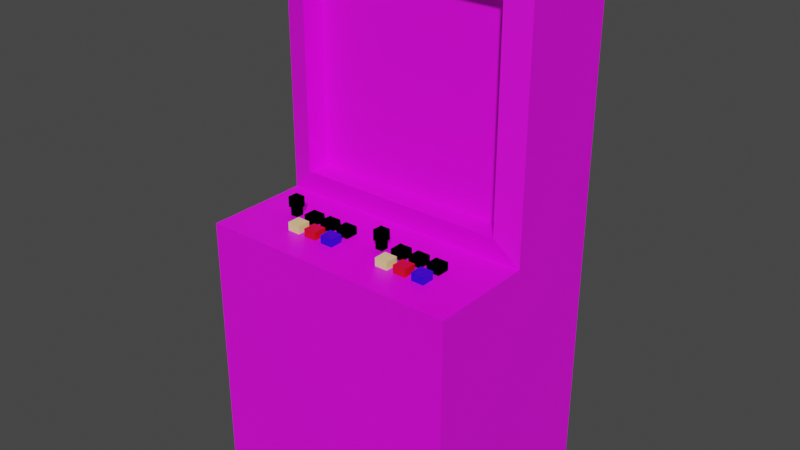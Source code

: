 # Source: Ex01-01_final.blend  (saved by Blender 2.83.18; exported with 4.5.12 LTS)
import bpy
from mathutils import Matrix  # noqa: F401  (used for matrix-valued properties, if any)

bpy.ops.wm.read_factory_settings(use_empty=True)
scene = bpy.context.scene
scene.name = 'Scene'

# ---- collections
col_collection = bpy.data.collections.new('Collection'); scene.collection.children.link(col_collection)

# ---- images (referenced by path relative to the original .blend; pixels are not part of the script)
import os
ASSET_DIR = os.environ.get("B2B_ASSET_DIR", "")  # directory of the original .blend (textures are referenced by path, not embedded)
HERE = os.path.dirname(os.path.abspath(__file__))  # packed textures are extracted next to this script under _unpacked/

def load_image(name, relpath, width, height, colorspace="sRGB"):
    """Load a texture the original file referenced (path relative to the .blend, or extracted next to this script)."""
    p = next((c for c in (os.path.join(HERE, relpath), os.path.join(ASSET_DIR, relpath)) if relpath and os.path.exists(c)), "")
    if p:
        img = bpy.data.images.load(p, check_existing=True)
        img.name = name
    else:  # same state as the original file: an image datablock whose file is absent (Cycles renders it pink)
        img = bpy.data.images.new(name, width, height)
        img.source = "FILE"
        img.filepath = "//" + (relpath or name)
    img.colorspace_settings.name = colorspace
    return img
img_ex01_texture_png = load_image('Ex01_texture.png', 'Ex01_texture.png', 1024, 1024, 'sRGB')

# ---- materials (node trees are filled in below, after node groups)
mat_cabinetcase = bpy.data.materials.new('CabinetCase')
mat_cabinetcase.use_transparent_shadow = False
mat_black = bpy.data.materials.new('Black')
mat_black.use_transparent_shadow = False
mat_red = bpy.data.materials.new('Red')
mat_red.use_transparent_shadow = False
mat_yellow = bpy.data.materials.new('Yellow')
mat_yellow.use_transparent_shadow = False
mat_blue = bpy.data.materials.new('Blue')
mat_blue.use_transparent_shadow = False

# ---- material node trees
mat_cabinetcase.use_nodes = True; mat_cabinetcase.node_tree.nodes.clear()
_N = mat_cabinetcase.node_tree.nodes; _L = mat_cabinetcase.node_tree.links
n0 = _N.new('ShaderNodeBsdfPrincipled'); n0.name = 'Principled BSDF'; n0.location = (10, 300)
n0.distribution = 'GGX'
n0.subsurface_method = 'BURLEY'
n0.inputs[3].default_value = 1.45
n0.inputs[27].default_value = (0.0, 0.0, 0.0, 1.0)
n0.inputs[28].default_value = 1.0
n1 = _N.new('ShaderNodeOutputMaterial'); n1.name = 'Material Output'; n1.location = (300, 300)
n2 = _N.new('ShaderNodeTexImage'); n2.name = 'Image Texture'; n2.location = (-280, 270)
n2.image = img_ex01_texture_png
_L.new(n0.outputs[0], n1.inputs[0])
_L.new(n2.outputs[0], n0.inputs[0])
n1.is_active_output = True
mat_black.use_nodes = True; mat_black.node_tree.nodes.clear()
_N = mat_black.node_tree.nodes; _L = mat_black.node_tree.links
n0 = _N.new('ShaderNodeBsdfPrincipled'); n0.name = 'Principled BSDF'; n0.location = (10, 300)
n0.distribution = 'GGX'
n0.subsurface_method = 'BURLEY'
n0.inputs[0].default_value = (0.0, 0.0, 0.0, 1.0)
n0.inputs[3].default_value = 1.45
n0.inputs[27].default_value = (0.0, 0.0, 0.0, 1.0)
n0.inputs[28].default_value = 1.0
n1 = _N.new('ShaderNodeOutputMaterial'); n1.name = 'Material Output'; n1.location = (300, 300)
_L.new(n0.outputs[0], n1.inputs[0])
n1.is_active_output = True
mat_red.use_nodes = True; mat_red.node_tree.nodes.clear()
_N = mat_red.node_tree.nodes; _L = mat_red.node_tree.links
n0 = _N.new('ShaderNodeBsdfPrincipled'); n0.name = 'Principled BSDF'; n0.location = (10, 300)
n0.distribution = 'GGX'
n0.subsurface_method = 'BURLEY'
n0.inputs[0].default_value = (0.8, 0.002327, 0.0, 1.0)
n0.inputs[3].default_value = 1.45
n0.inputs[27].default_value = (0.0, 0.0, 0.0, 1.0)
n0.inputs[28].default_value = 1.0
n1 = _N.new('ShaderNodeOutputMaterial'); n1.name = 'Material Output'; n1.location = (300, 300)
_L.new(n0.outputs[0], n1.inputs[0])
n1.is_active_output = True
mat_yellow.use_nodes = True; mat_yellow.node_tree.nodes.clear()
_N = mat_yellow.node_tree.nodes; _L = mat_yellow.node_tree.links
n0 = _N.new('ShaderNodeBsdfPrincipled'); n0.name = 'Principled BSDF'; n0.location = (10, 300)
n0.distribution = 'GGX'
n0.subsurface_method = 'BURLEY'
n0.inputs[0].default_value = (0.8, 0.7369, 0.2493, 1.0)
n0.inputs[3].default_value = 1.45
n0.inputs[27].default_value = (0.0, 0.0, 0.0, 1.0)
n0.inputs[28].default_value = 1.0
n1 = _N.new('ShaderNodeOutputMaterial'); n1.name = 'Material Output'; n1.location = (300, 300)
_L.new(n0.outputs[0], n1.inputs[0])
n1.is_active_output = True
mat_blue.use_nodes = True; mat_blue.node_tree.nodes.clear()
_N = mat_blue.node_tree.nodes; _L = mat_blue.node_tree.links
n0 = _N.new('ShaderNodeBsdfPrincipled'); n0.name = 'Principled BSDF'; n0.location = (10, 300)
n0.distribution = 'GGX'
n0.subsurface_method = 'BURLEY'
n0.inputs[0].default_value = (0.005587, 0.0, 0.8, 1.0)
n0.inputs[3].default_value = 1.45
n0.inputs[27].default_value = (0.0, 0.0, 0.0, 1.0)
n0.inputs[28].default_value = 1.0
n1 = _N.new('ShaderNodeOutputMaterial'); n1.name = 'Material Output'; n1.location = (300, 300)
_L.new(n0.outputs[0], n1.inputs[0])
n1.is_active_output = True

# ---- world
world_world = bpy.data.worlds.new('World'); scene.world = world_world
world_world.use_nodes = True; world_world.node_tree.nodes.clear()
_N = world_world.node_tree.nodes; _L = world_world.node_tree.links
n0 = _N.new('ShaderNodeOutputWorld'); n0.name = 'World Output'; n0.location = (300, 300)
n1 = _N.new('ShaderNodeBackground'); n1.name = 'Background'; n1.location = (10, 300)
n1.inputs[0].default_value = (0.05088, 0.05088, 0.05088, 1.0)
_L.new(n1.outputs[0], n0.inputs[0])
n0.is_active_output = True
world_world.color = (0.05088, 0.05088, 0.05088)
world_world.use_sun_shadow = False
world_world.sun_shadow_jitter_overblur = 0.0

# ---- meshes
me_cube_002 = bpy.data.meshes.new('Cube.002')
me_cube_002.from_pydata([(-0.5, -0.4, -0.5), (-0.5, -0.4, 0.5), (-0.5, 0.4, -0.5), (-0.5, 0.4, 0.5), (0.5, -0.4, -0.5), (0.5, -0.4, 0.5), (0.5, 0.4, -0.5), (0.5, 0.4, 0.5), (-0.5, 0.0, -0.5), (-0.5, 0.0, 0.5), (0.5, 0.0, -0.5), (0.5, 0.0, 0.5), (0.4069, -0.0216, 0.5931), (-0.4069, -0.0216, 0.5931), (0.5, 0.0, 1.5), (0.5, 0.4, 1.5), (-0.5, 0.4, 1.5), (-0.5, 0.0, 1.5), (0.4069, -0.0216, 1.407), (-0.4069, -0.0216, 1.407), (0.4069, 0.06997, 0.5931), (0.4069, 0.06997, 1.407), (-0.4069, 0.06997, 1.407), (-0.4069, 0.06997, 0.5931)], [], [(8, 9, 3, 2), (2, 3, 7, 6), (10, 11, 5, 4), (4, 5, 1, 0), (8, 10, 4, 0), (11, 9, 1, 5), (11, 7, 15, 14), (2, 6, 10, 8), (6, 7, 11, 10), (0, 1, 9, 8), (9, 11, 12, 13), (17, 14, 15, 16), (17, 9, 13, 19), (14, 17, 19, 18), (11, 14, 18, 12), (7, 3, 16, 15), (19, 13, 23, 22), (3, 9, 17, 16), (23, 20, 21, 22), (18, 19, 22, 21), (13, 12, 20, 23), (12, 18, 21, 20)])
_uv = me_cube_002.uv_layers.new(name='UVMap')
_uv.uv.foreach_set('vector', [0.7231, 0.01787, 0.7231, 0.3108, 0.6059, 0.3108, 0.6059, 0.01787, 0.2929, 0.0, 0.2929, 0.2929, 0.0, 0.2929, -2.98e-08, 0.0, 0.5548, 0.004255, 0.5548, 0.2972, 0.672, 0.2972, 0.672, 0.004255, 0.9863, 0.3107, 0.9863, 0.55, 0.747, 0.55, 0.747, 0.3107, 0.01329, 0.1962, 0.3062, 0.1962, 0.3062, 0.3134, 0.01329, 0.3134, 0.1716, 0.8749, 0.4645, 0.8749, 0.4645, 0.9921, 0.1716, 0.9921, 0.5548, 0.2972, 0.4376, 0.2972, 0.4376, 0.5901, 0.5548, 0.5901, 0.01329, 0.07902, 0.3062, 0.07902, 0.3062, 0.1962, 0.01329, 0.1962, 0.4376, 0.004255, 0.4376, 0.2972, 0.5548, 0.2972, 0.5548, 0.004255, 0.8403, 0.01787, 0.8403, 0.3108, 0.7231, 0.3108, 0.7231, 0.01787, 0.2137, 0.9856, 0.01814, 0.9856, 0.03635, 0.9674, 0.1955, 0.9674, 0.008546, 0.01966, 0.3015, 0.01966, 0.3015, 0.1368, 0.008546, 0.1368, 0.2137, 0.79, 0.2137, 0.9856, 0.1955, 0.9674, 0.1955, 0.8082, 0.01814, 0.79, 0.2137, 0.79, 0.1955, 0.8082, 0.03635, 0.8082, 0.01814, 0.9856, 0.01814, 0.79, 0.03635, 0.8082, 0.03635, 0.9674, 0.0, 0.2929, 0.2929, 0.2929, 0.2929, 0.5859, 2.98e-08, 0.5859, 0.2666, 0.8383, 0.2666, 0.6903, 0.2832, 0.6903, 0.2832, 0.8383, 0.6059, 0.3108, 0.7231, 0.3108, 0.7231, 0.6037, 0.6059, 0.6037, 0.9089, 0.9318, 0.6705, 0.9318, 0.6705, 0.6934, 0.9089, 0.6934, 0.2349, 0.6872, 0.2349, 0.8352, 0.2182, 0.8352, 0.2182, 0.6872, 0.2349, 0.8352, 0.2349, 0.6872, 0.2515, 0.6872, 0.2515, 0.8352, 0.2016, 0.8352, 0.2016, 0.6872, 0.2182, 0.6872, 0.2182, 0.8352])
me_cube_002.materials.append(mat_cabinetcase)
me_cube_002.use_remesh_fix_poles = True
me_cube_002.use_remesh_preserve_attributes = False
me_cube_002.use_mirror_vertex_groups = False
me_cube_002.update()
me_cube_003 = bpy.data.meshes.new('Cube.003')
me_cube_003.from_pydata([(0.1666, -0.05, -0.05), (0.1666, -0.05, 0.05), (0.1666, 0.05, -0.05), (0.1666, 0.05, 0.05), (0.2666, -0.05, -0.05), (0.2666, -0.05, 0.05), (0.2666, 0.05, -0.05), (0.2666, 0.05, 0.05), (0.1666, -0.05, -0.05), (0.1666, -0.05, 0.05), (0.1666, 0.05, -0.05), (0.1666, 0.05, 0.05), (0.2666, -0.05, -0.05), (0.2666, -0.05, 0.05), (0.2666, 0.05, -0.05), (0.2666, 0.05, 0.05), (0.1666, -0.2066, -0.05), (0.1666, -0.2066, 0.05), (0.1666, -0.1066, -0.05), (0.1666, -0.1066, 0.05), (0.2666, -0.2066, -0.05), (0.2666, -0.2066, 0.05), (0.2666, -0.1066, -0.05), (0.2666, -0.1066, 0.05), (0.3166, -0.05, -0.05), (0.3166, -0.05, 0.05), (0.3166, 0.05, -0.05), (0.3166, 0.05, 0.05), (0.4166, -0.05, -0.05), (0.4166, -0.05, 0.05), (0.4166, 0.05, -0.05), (0.4166, 0.05, 0.05), (0.3166, -0.05, -0.05), (0.3166, -0.05, 0.05), (0.3166, 0.05, -0.05), (0.3166, 0.05, 0.05), (0.4166, -0.05, -0.05), (0.4166, -0.05, 0.05), (0.4166, 0.05, -0.05), (0.4166, 0.05, 0.05), (0.3166, -0.2066, -0.05), (0.3166, -0.2066, 0.05), (0.3166, -0.1066, -0.05), (0.3166, -0.1066, 0.05), (0.4166, -0.2066, -0.05), (0.4166, -0.2066, 0.05), (0.4166, -0.1066, -0.05), (0.4166, -0.1066, 0.05), (0.4666, -0.05, -0.05), (0.4666, -0.05, 0.05), (0.4666, 0.05, -0.05), (0.4666, 0.05, 0.05), (0.5666, -0.05, -0.05), (0.5666, -0.05, 0.05), (0.5666, 0.05, -0.05), (0.5666, 0.05, 0.05), (0.4666, -0.05, -0.05), (0.4666, -0.05, 0.05), (0.4666, 0.05, -0.05), (0.4666, 0.05, 0.05), (0.5666, -0.05, -0.05), (0.5666, -0.05, 0.05), (0.5666, 0.05, -0.05), (0.5666, 0.05, 0.05), (0.4666, -0.2066, -0.05), (0.4666, -0.2066, 0.05), (0.4666, -0.1066, -0.05), (0.4666, -0.1066, 0.05), (0.5666, -0.2066, -0.05), (0.5666, -0.2066, 0.05), (0.5666, -0.1066, -0.05), (0.5666, -0.1066, 0.05), (0.01557, -0.03, -0.1), (0.01557, 0.03, -0.1), (0.07557, -0.03, -0.1), (0.07557, 0.03, -0.1), (0.005568, -0.04, 0.05445), (0.005568, -0.04, 0.1345), (0.005568, 0.04, 0.05445), (0.005568, 0.04, 0.1345), (0.08557, -0.04, 0.05445), (0.08557, -0.04, 0.1345), (0.08557, 0.04, 0.05445), (0.08557, 0.04, 0.1345), (0.01557, -0.03, 0.05445), (0.01557, -0.03, 0.05445), (0.01557, 0.03, 0.05445), (0.01557, 0.03, 0.05445), (0.07557, -0.03, 0.05445), (0.07557, -0.03, 0.05445), (0.07557, 0.03, 0.05445), (0.07557, 0.03, 0.05445), (0.07557, -0.03, -0.1), (0.07557, 0.03, -0.1), (0.01557, -0.03, -0.1), (0.01557, 0.03, -0.1), (0.08557, -0.04, 0.05445), (0.08557, -0.04, 0.1345), (0.08557, 0.04, 0.05445), (0.08557, 0.04, 0.1345), (0.005568, -0.04, 0.05445), (0.005568, -0.04, 0.1345), (0.005568, 0.04, 0.05445), (0.005568, 0.04, 0.1345), (0.07557, -0.03, 0.05445), (0.07557, -0.03, 0.05445), (0.07557, 0.03, 0.05445), (0.07557, 0.03, 0.05445), (0.01557, -0.03, 0.05445), (0.01557, -0.03, 0.05445), (0.01557, 0.03, 0.05445), (0.01557, 0.03, 0.05445)], [], [(0, 1, 3, 2), (2, 3, 7, 6), (6, 7, 5, 4), (4, 5, 1, 0), (2, 6, 4, 0), (7, 3, 1, 5), (8, 9, 11, 10), (10, 11, 15, 14), (14, 15, 13, 12), (12, 13, 9, 8), (10, 14, 12, 8), (15, 11, 9, 13), (16, 17, 19, 18), (18, 19, 23, 22), (22, 23, 21, 20), (20, 21, 17, 16), (18, 22, 20, 16), (23, 19, 17, 21), (24, 25, 27, 26), (26, 27, 31, 30), (30, 31, 29, 28), (28, 29, 25, 24), (26, 30, 28, 24), (31, 27, 25, 29), (32, 33, 35, 34), (34, 35, 39, 38), (38, 39, 37, 36), (36, 37, 33, 32), (34, 38, 36, 32), (39, 35, 33, 37), (40, 41, 43, 42), (42, 43, 47, 46), (46, 47, 45, 44), (44, 45, 41, 40), (42, 46, 44, 40), (47, 43, 41, 45), (48, 49, 51, 50), (50, 51, 55, 54), (54, 55, 53, 52), (52, 53, 49, 48), (50, 54, 52, 48), (55, 51, 49, 53), (56, 57, 59, 58), (58, 59, 63, 62), (62, 63, 61, 60), (60, 61, 57, 56), (58, 62, 60, 56), (63, 59, 57, 61), (64, 65, 67, 66), (66, 67, 71, 70), (70, 71, 69, 68), (68, 69, 65, 64), (66, 70, 68, 64), (71, 67, 65, 69), (72, 85, 87, 73), (73, 87, 91, 75), (75, 91, 89, 74), (74, 89, 85, 72), (73, 75, 74, 72), (76, 77, 79, 78), (78, 79, 83, 82), (82, 83, 81, 80), (80, 81, 77, 76), (78, 82, 80, 88, 90, 86), (83, 79, 77, 81), (84, 88, 80, 76, 78, 86), (92, 93, 107, 105), (93, 95, 111, 107), (95, 94, 109, 111), (94, 92, 105, 109), (93, 92, 94, 95), (96, 98, 99, 97), (98, 102, 103, 99), (102, 100, 101, 103), (100, 96, 97, 101), (98, 106, 110, 108, 100, 102), (103, 101, 97, 99), (104, 106, 98, 96, 100, 108)])
me_cube_003.polygons.foreach_set('material_index', [2, 2, 2, 2, 2, 2, 2, 2, 2, 2, 2, 2, 2, 2, 2, 2, 2, 2, 1, 1, 1, 1, 1, 1, 1, 1, 1, 1, 1, 1, 1, 1, 1, 1, 1, 1, 3, 3, 3, 3, 3, 3, 3, 3, 3, 3, 3, 3, 3, 3, 3, 3, 3, 3, 0, 0, 0, 0, 0, 0, 0, 0, 0, 0, 0, 0, 0, 0, 0, 0, 0, 0, 0, 0, 0, 0, 0, 0])
_uv = me_cube_003.uv_layers.new(name='UVMap')
_uv.uv.foreach_set('vector', [0.375, 0.0, 0.625, 0.0, 0.625, 0.25, 0.375, 0.25, 0.375, 0.25, 0.625, 0.25, 0.625, 0.5, 0.375, 0.5, 0.375, 0.5, 0.625, 0.5, 0.625, 0.75, 0.375, 0.75, 0.375, 0.75, 0.625, 0.75, 0.625, 1.0, 0.375, 1.0, 0.125, 0.5, 0.375, 0.5, 0.375, 0.75, 0.125, 0.75, 0.625, 0.5, 0.875, 0.5, 0.875, 0.75, 0.625, 0.75, 0.375, 0.0, 0.625, 0.0, 0.625, 0.25, 0.375, 0.25, 0.375, 0.25, 0.625, 0.25, 0.625, 0.5, 0.375, 0.5, 0.375, 0.5, 0.625, 0.5, 0.625, 0.75, 0.375, 0.75, 0.375, 0.75, 0.625, 0.75, 0.625, 1.0, 0.375, 1.0, 0.125, 0.5, 0.375, 0.5, 0.375, 0.75, 0.125, 0.75, 0.625, 0.5, 0.875, 0.5, 0.875, 0.75, 0.625, 0.75, 0.375, 0.0, 0.625, 0.0, 0.625, 0.25, 0.375, 0.25, 0.375, 0.25, 0.625, 0.25, 0.625, 0.5, 0.375, 0.5, 0.375, 0.5, 0.625, 0.5, 0.625, 0.75, 0.375, 0.75, 0.375, 0.75, 0.625, 0.75, 0.625, 1.0, 0.375, 1.0, 0.125, 0.5, 0.375, 0.5, 0.375, 0.75, 0.125, 0.75, 0.625, 0.5, 0.875, 0.5, 0.875, 0.75, 0.625, 0.75, 0.375, 0.0, 0.625, 0.0, 0.625, 0.25, 0.375, 0.25, 0.375, 0.25, 0.625, 0.25, 0.625, 0.5, 0.375, 0.5, 0.375, 0.5, 0.625, 0.5, 0.625, 0.75, 0.375, 0.75, 0.375, 0.75, 0.625, 0.75, 0.625, 1.0, 0.375, 1.0, 0.125, 0.5, 0.375, 0.5, 0.375, 0.75, 0.125, 0.75, 0.625, 0.5, 0.875, 0.5, 0.875, 0.75, 0.625, 0.75, 0.375, 0.0, 0.625, 0.0, 0.625, 0.25, 0.375, 0.25, 0.375, 0.25, 0.625, 0.25, 0.625, 0.5, 0.375, 0.5, 0.375, 0.5, 0.625, 0.5, 0.625, 0.75, 0.375, 0.75, 0.375, 0.75, 0.625, 0.75, 0.625, 1.0, 0.375, 1.0, 0.125, 0.5, 0.375, 0.5, 0.375, 0.75, 0.125, 0.75, 0.625, 0.5, 0.875, 0.5, 0.875, 0.75, 0.625, 0.75, 0.375, 0.0, 0.625, 0.0, 0.625, 0.25, 0.375, 0.25, 0.375, 0.25, 0.625, 0.25, 0.625, 0.5, 0.375, 0.5, 0.375, 0.5, 0.625, 0.5, 0.625, 0.75, 0.375, 0.75, 0.375, 0.75, 0.625, 0.75, 0.625, 1.0, 0.375, 1.0, 0.125, 0.5, 0.375, 0.5, 0.375, 0.75, 0.125, 0.75, 0.625, 0.5, 0.875, 0.5, 0.875, 0.75, 0.625, 0.75, 0.375, 0.0, 0.625, 0.0, 0.625, 0.25, 0.375, 0.25, 0.375, 0.25, 0.625, 0.25, 0.625, 0.5, 0.375, 0.5, 0.375, 0.5, 0.625, 0.5, 0.625, 0.75, 0.375, 0.75, 0.375, 0.75, 0.625, 0.75, 0.625, 1.0, 0.375, 1.0, 0.125, 0.5, 0.375, 0.5, 0.375, 0.75, 0.125, 0.75, 0.625, 0.5, 0.875, 0.5, 0.875, 0.75, 0.625, 0.75, 0.375, 0.0, 0.625, 0.0, 0.625, 0.25, 0.375, 0.25, 0.375, 0.25, 0.625, 0.25, 0.625, 0.5, 0.375, 0.5, 0.375, 0.5, 0.625, 0.5, 0.625, 0.75, 0.375, 0.75, 0.375, 0.75, 0.625, 0.75, 0.625, 1.0, 0.375, 1.0, 0.125, 0.5, 0.375, 0.5, 0.375, 0.75, 0.125, 0.75, 0.625, 0.5, 0.875, 0.5, 0.875, 0.75, 0.625, 0.75, 0.375, 0.0, 0.625, 0.0, 0.625, 0.25, 0.375, 0.25, 0.375, 0.25, 0.625, 0.25, 0.625, 0.5, 0.375, 0.5, 0.375, 0.5, 0.625, 0.5, 0.625, 0.75, 0.375, 0.75, 0.375, 0.75, 0.625, 0.75, 0.625, 1.0, 0.375, 1.0, 0.125, 0.5, 0.375, 0.5, 0.375, 0.75, 0.125, 0.75, 0.625, 0.5, 0.875, 0.5, 0.875, 0.75, 0.625, 0.75, 0.375, 0.0, 0.5681, 0.0, 0.5681, 0.25, 0.375, 0.25, 0.375, 0.25, 0.5681, 0.25, 0.5681, 0.5, 0.375, 0.5, 0.375, 0.5, 0.5681, 0.5, 0.5681, 0.75, 0.375, 0.75, 0.375, 0.75, 0.5681, 0.75, 0.5681, 1.0, 0.375, 1.0, 0.125, 0.5, 0.375, 0.5, 0.375, 0.75, 0.125, 0.75, 0.375, 0.0, 0.625, 0.0, 0.625, 0.25, 0.375, 0.25, 0.375, 0.25, 0.625, 0.25, 0.625, 0.5, 0.375, 0.5, 0.375, 0.5, 0.625, 0.5, 0.625, 0.75, 0.375, 0.75, 0.375, 0.75, 0.625, 0.75, 0.625, 1.0, 0.375, 1.0, 0.125, 0.5, 0.375, 0.5, 0.375, 0.75, 0.3438, 0.7188, 0.3438, 0.5312, 0.1562, 0.5312, 0.625, 0.5, 0.875, 0.5, 0.875, 0.75, 0.625, 0.75, 0.1562, 0.7188, 0.3438, 0.7188, 0.375, 0.75, 0.125, 0.75, 0.125, 0.5, 0.1562, 0.5312, 0.375, 0.0, 0.375, 0.25, 0.5681, 0.25, 0.5681, 0.0, 0.375, 0.25, 0.375, 0.5, 0.5681, 0.5, 0.5681, 0.25, 0.375, 0.5, 0.375, 0.75, 0.5681, 0.75, 0.5681, 0.5, 0.375, 0.75, 0.375, 1.0, 0.5681, 1.0, 0.5681, 0.75, 0.125, 0.5, 0.125, 0.75, 0.375, 0.75, 0.375, 0.5, 0.375, 0.0, 0.375, 0.25, 0.625, 0.25, 0.625, 0.0, 0.375, 0.25, 0.375, 0.5, 0.625, 0.5, 0.625, 0.25, 0.375, 0.5, 0.375, 0.75, 0.625, 0.75, 0.625, 0.5, 0.375, 0.75, 0.375, 1.0, 0.625, 1.0, 0.625, 0.75, 0.125, 0.5, 0.1562, 0.5312, 0.3438, 0.5312, 0.3438, 0.7188, 0.375, 0.75, 0.375, 0.5, 0.625, 0.5, 0.625, 0.75, 0.875, 0.75, 0.875, 0.5, 0.1562, 0.7188, 0.1562, 0.5312, 0.125, 0.5, 0.125, 0.75, 0.375, 0.75, 0.3438, 0.7188])
me_cube_003.materials.append(mat_black)
me_cube_003.materials.append(mat_red)
me_cube_003.materials.append(mat_yellow)
me_cube_003.materials.append(mat_blue)
me_cube_003.use_remesh_fix_poles = True
me_cube_003.use_remesh_preserve_attributes = False
me_cube_003.use_mirror_vertex_groups = False
me_cube_003.update()

# ---- objects
ob_cabinet = bpy.data.objects.new('Cabinet', me_cube_002)
ob_buttons = bpy.data.objects.new('Buttons', me_cube_003)

# ---- transforms, parenting, visibility, modifiers, constraints
ob_cabinet.location = (0.0, 0.0, 0.0)
ob_cabinet.lineart.crease_threshold = 0.0
ob_buttons.location = (0.04061, -0.1716, 0.506)
ob_buttons.scale = (0.5, 0.5, 0.5)
ob_buttons.lineart.crease_threshold = 0.0
_m = ob_buttons.modifiers.new('Array', 'ARRAY')
_m.constant_offset_displace = (0.0, 0.0, 0.0)
_m.relative_offset_displace = (-1.4, 0.0, 0.0)

# ---- collection membership
col_collection.objects.link(ob_cabinet)
col_collection.objects.link(ob_buttons)

# ---- scene / render settings (as saved in the file)
scene.frame_start = 0; scene.frame_end = 250; scene.frame_set(0)
scene.render.engine = 'BLENDER_EEVEE_NEXT'
scene.cycles.use_denoising = False
scene.cycles.samples = 128
scene.cycles.sampling_pattern = 'TABULATED_SOBOL'
scene.cycles.use_adaptive_sampling = False
scene.cycles.use_light_tree = False
scene.view_settings.view_transform = 'Filmic'
bpy.context.view_layer.update()

# ---- added for rendering (the .blend has no active camera and no usable light): camera, sun
cam_auto = bpy.data.cameras.new('AutoCamera')
cam_auto.lens = 50.0
cam_auto.sensor_width = 36.0
cam_auto.clip_end = 1000.0
ob_auto_camera = bpy.data.objects.new('AutoCamera', cam_auto)
scene.collection.objects.link(ob_auto_camera)
ob_auto_camera.location = (2.19729, -2.63674, 2.25783)
ob_auto_camera.rotation_euler = (1.09748, -7.21219e-08, 0.694738)
scene.camera = ob_auto_camera
light_auto_sun = bpy.data.lights.new('AutoSun', 'SUN')
light_auto_sun.energy = 3.0
light_auto_sun.angle = 0.0523599
ob_auto_sun = bpy.data.objects.new('AutoSun', light_auto_sun)
scene.collection.objects.link(ob_auto_sun)
ob_auto_sun.rotation_euler = (0.872665, 0.174533, 0.523599)
bpy.context.view_layer.update()

